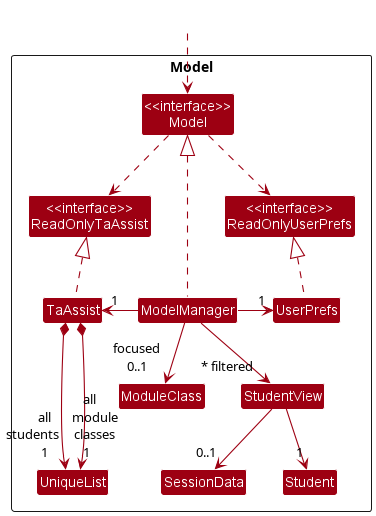

The diagram above was rendered by PlantUML. Its source (embedded in the PNG):
@startuml
!include style.puml
skinparam arrowThickness 1.1
skinparam arrowColor MODEL_COLOR
skinparam classBackgroundColor MODEL_COLOR

Package Model <<Rectangle>>{
Class "<<interface>>\nReadOnlyTaAssist" as ReadOnlyTaAssist
Class "<<interface>>\nReadOnlyUserPrefs" as ReadOnlyUserPrefs
Class "<<interface>>\nModel" as Model
Class TaAssist
Class ModelManager
Class UserPrefs
Class StudentView
Class Student
Class SessionData
Class ModuleClass
Class UniqueList
}

Class HiddenOutside #FFFFFF
HiddenOutside ..> Model

TaAssist .up.|> ReadOnlyTaAssist

Model .right.> ReadOnlyUserPrefs
Model ..> ReadOnlyTaAssist

ModelManager .up.|> Model
ModelManager -left-> "1" TaAssist
ModelManager -right-> "1" UserPrefs
ModelManager --> "focused\n0..1" ModuleClass
UserPrefs .up.|> ReadOnlyUserPrefs

TaAssist *--down-> "\tall\nstudents\n\t1" UniqueList
TaAssist *--down-> "all\t\nmodule\nclasses\n1\t" UniqueList

ModelManager -->"~* filtered" StudentView
StudentView --> "0..1" SessionData
StudentView -down-> "1" Student

@enduml